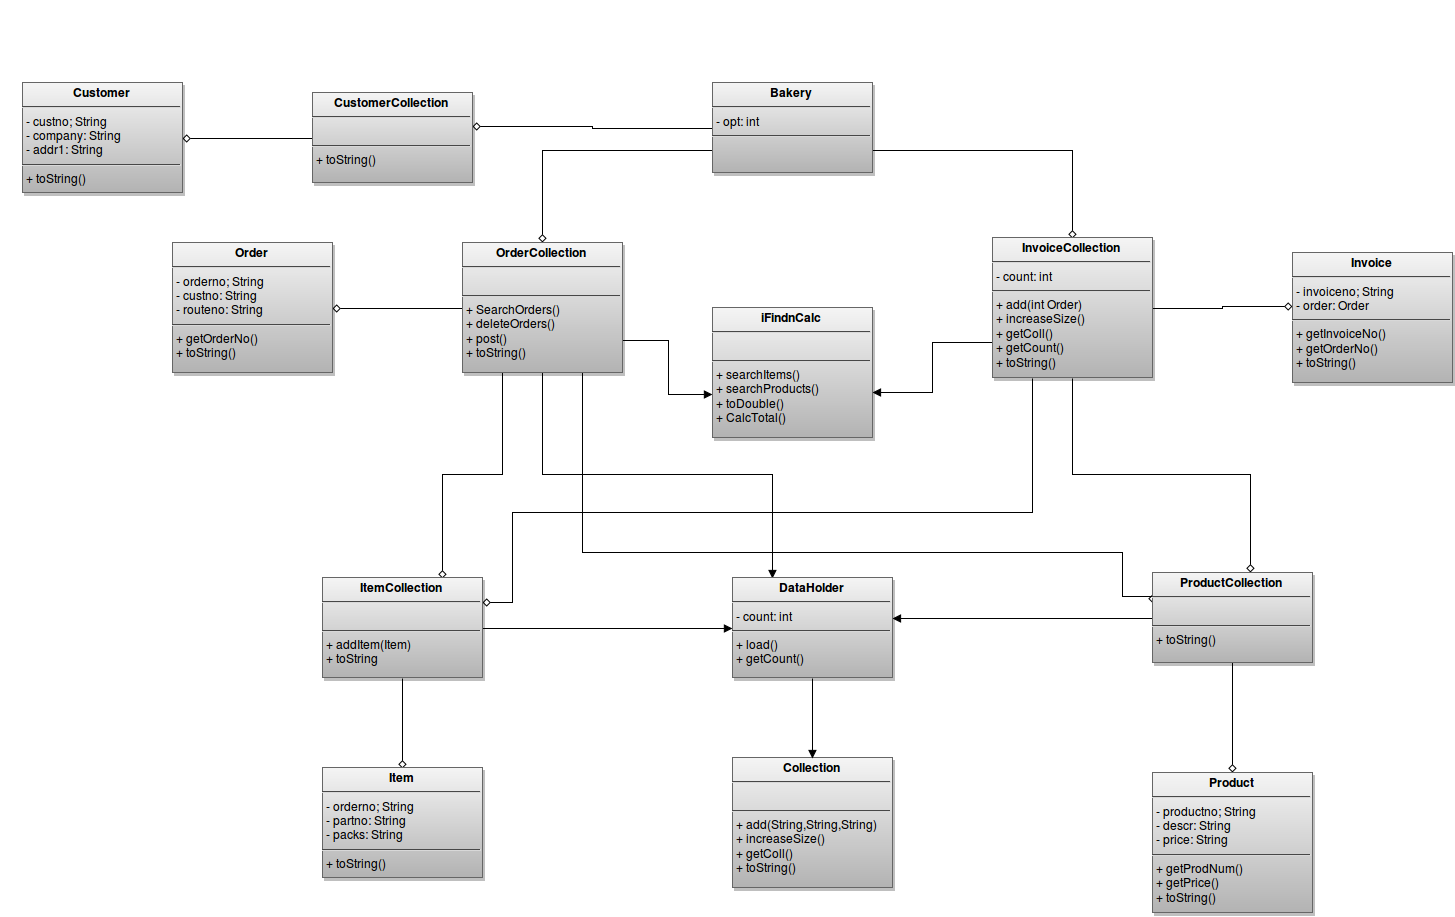

The diagram above was exported from draw.io. Its source (the exported page's mxGraphModel, read from the mxfile embedded in the PNG):
<mxGraphModel dx="1760" dy="996" grid="1" gridSize="10" guides="1" tooltips="1" connect="1" arrows="1" fold="1" page="1" pageScale="1" pageWidth="1652" pageHeight="1169" background="#ffffff" math="0">
  <root>
    <mxCell id="0" style=";html=1;" />
    <mxCell id="1" style=";html=1;" parent="0" />
    <mxCell id="2599049303a65be2-86" value="&lt;u&gt;&lt;font style=&quot;font-size: 22px&quot;&gt;&lt;b&gt;UML Class Diagram for Bakery&lt;br&gt;&lt;/b&gt;&lt;/font&gt;&lt;/u&gt;" style="text;html=1;resizable=0;autosize=1;align=left;verticalAlign=top;spacingTop=-4;points=[];" vertex="1" parent="1">
      <mxGeometry x="730" y="30" width="330" height="20" as="geometry" />
    </mxCell>
    <mxCell id="2599049303a65be2-87" value="" style="whiteSpace=wrap;html=1;strokeColor=none;gradientColor=none;fillColor=none;" vertex="1" parent="1">
      <mxGeometry x="80" y="10" width="120" height="60" as="geometry" />
    </mxCell>
    <mxCell id="2599049303a65be2-88" value="" style="whiteSpace=wrap;html=1;fillColor=none;strokeColor=none;" vertex="1" parent="1">
      <mxGeometry x="860" y="10" width="120" height="60" as="geometry" />
    </mxCell>
    <mxCell id="2599049303a65be2-89" value="" style="whiteSpace=wrap;html=1;fillColor=none;strokeColor=none;" vertex="1" parent="1">
      <mxGeometry x="860" y="520" width="120" height="60" as="geometry" />
    </mxCell>
    <mxCell id="2599049303a65be2-90" value="" style="whiteSpace=wrap;html=1;fillColor=none;strokeColor=none;" vertex="1" parent="1">
      <mxGeometry x="90" y="510" width="120" height="60" as="geometry" />
    </mxCell>
    <mxCell id="36308370e4a50c47-85" style="edgeStyle=orthogonalEdgeStyle;rounded=0;html=1;exitX=0;exitY=0.5;entryX=1;entryY=0.386;entryPerimeter=0;jettySize=auto;orthogonalLoop=1;fontSize=5;endArrow=diamond;endFill=0;strokeWidth=1;" edge="1" parent="1" source="36308370e4a50c47-67" target="36308370e4a50c47-68">
      <mxGeometry relative="1" as="geometry" />
    </mxCell>
    <mxCell id="36308370e4a50c47-89" style="edgeStyle=orthogonalEdgeStyle;rounded=0;html=1;exitX=0;exitY=0.75;entryX=0.5;entryY=0;endArrow=diamond;endFill=0;jettySize=auto;orthogonalLoop=1;strokeWidth=1;fontSize=5;" edge="1" parent="1" source="36308370e4a50c47-67" target="36308370e4a50c47-69">
      <mxGeometry relative="1" as="geometry" />
    </mxCell>
    <mxCell id="36308370e4a50c47-90" style="edgeStyle=orthogonalEdgeStyle;rounded=0;html=1;exitX=1;exitY=0.75;entryX=0.5;entryY=0;endArrow=diamond;endFill=0;jettySize=auto;orthogonalLoop=1;strokeWidth=1;fontSize=5;" edge="1" parent="1" source="36308370e4a50c47-67" target="36308370e4a50c47-70">
      <mxGeometry relative="1" as="geometry" />
    </mxCell>
    <mxCell id="36308370e4a50c47-67" value="&lt;p style=&quot;margin: 0px ; margin-top: 4px ; text-align: center&quot;&gt;&lt;strong&gt;Bakery&lt;br&gt;&lt;/strong&gt;&lt;/p&gt;&lt;hr&gt;&lt;p style=&quot;margin: 0px ; margin-left: 4px&quot;&gt;- opt: int&lt;/p&gt;&lt;hr&gt;&lt;p style=&quot;margin: 0px ; margin-left: 4px&quot;&gt;&lt;br&gt;&lt;/p&gt;" style="shadow=1;verticalAlign=top;align=left;overflow=fill;fontSize=12;fontFamily=Helvetica;html=1;plain-gray" vertex="1" parent="1">
      <mxGeometry x="790" y="90" width="160" height="90" as="geometry" />
    </mxCell>
    <mxCell id="36308370e4a50c47-86" style="edgeStyle=orthogonalEdgeStyle;rounded=0;html=1;exitX=0;exitY=0.5;entryX=1;entryY=0.5;startSize=6;endArrow=diamond;endFill=0;endSize=6;jettySize=auto;orthogonalLoop=1;strokeWidth=1;fontSize=5;" edge="1" parent="1" source="36308370e4a50c47-68" target="36308370e4a50c47-73">
      <mxGeometry relative="1" as="geometry" />
    </mxCell>
    <mxCell id="36308370e4a50c47-68" value="&lt;p style=&quot;margin: 0px ; margin-top: 4px ; text-align: center&quot;&gt;&lt;strong&gt;CustomerCollection&lt;br&gt;&lt;/strong&gt;&lt;/p&gt;&lt;hr&gt;&lt;p style=&quot;margin: 0px ; margin-left: 4px&quot;&gt;&lt;br&gt;&lt;/p&gt;&lt;hr&gt;&lt;p style=&quot;margin: 0px ; margin-left: 4px&quot;&gt;+ toString()&lt;br&gt;&lt;/p&gt;" style="shadow=1;verticalAlign=top;align=left;overflow=fill;fontSize=12;fontFamily=Helvetica;html=1;plain-gray" vertex="1" parent="1">
      <mxGeometry x="390" y="100" width="160" height="90" as="geometry" />
    </mxCell>
    <mxCell id="36308370e4a50c47-87" style="edgeStyle=orthogonalEdgeStyle;rounded=0;html=1;exitX=0;exitY=0.5;entryX=1;entryY=0.5;endArrow=diamond;endFill=0;jettySize=auto;orthogonalLoop=1;strokeWidth=1;fontSize=5;" edge="1" parent="1" source="36308370e4a50c47-69" target="36308370e4a50c47-74">
      <mxGeometry relative="1" as="geometry" />
    </mxCell>
    <mxCell id="36308370e4a50c47-91" style="edgeStyle=orthogonalEdgeStyle;rounded=0;html=1;exitX=1;exitY=0.75;entryX=0;entryY=0.662;entryPerimeter=0;endArrow=block;endFill=1;jettySize=auto;orthogonalLoop=1;strokeWidth=1;fontSize=5;" edge="1" parent="1" source="36308370e4a50c47-69" target="36308370e4a50c47-81">
      <mxGeometry relative="1" as="geometry" />
    </mxCell>
    <mxCell id="36308370e4a50c47-97" style="edgeStyle=orthogonalEdgeStyle;rounded=0;html=1;exitX=0.5;exitY=1;entryX=0.25;entryY=0;endArrow=block;endFill=1;jettySize=auto;orthogonalLoop=1;strokeWidth=1;fontSize=5;" edge="1" parent="1" source="36308370e4a50c47-69" target="36308370e4a50c47-80">
      <mxGeometry relative="1" as="geometry" />
    </mxCell>
    <mxCell id="36308370e4a50c47-103" style="edgeStyle=orthogonalEdgeStyle;rounded=0;html=1;exitX=0.25;exitY=1;entryX=0.75;entryY=0;endArrow=diamond;endFill=0;jettySize=auto;orthogonalLoop=1;strokeWidth=1;fontSize=5;" edge="1" parent="1" source="36308370e4a50c47-69" target="36308370e4a50c47-71">
      <mxGeometry relative="1" as="geometry" />
    </mxCell>
    <mxCell id="36308370e4a50c47-106" style="edgeStyle=orthogonalEdgeStyle;rounded=0;html=1;exitX=0.75;exitY=1;entryX=0;entryY=0.25;endArrow=diamond;endFill=0;jettySize=auto;orthogonalLoop=1;strokeWidth=1;fontSize=5;" edge="1" parent="1" source="36308370e4a50c47-69" target="36308370e4a50c47-72">
      <mxGeometry relative="1" as="geometry">
        <Array as="points">
          <mxPoint x="660" y="560" />
          <mxPoint x="1200" y="560" />
          <mxPoint x="1200" y="603" />
        </Array>
      </mxGeometry>
    </mxCell>
    <mxCell id="36308370e4a50c47-69" value="&lt;p style=&quot;margin: 0px ; margin-top: 4px ; text-align: center&quot;&gt;&lt;strong&gt;OrderCollection&lt;br&gt;&lt;/strong&gt;&lt;/p&gt;&lt;hr&gt;&lt;p style=&quot;margin: 0px ; margin-left: 4px&quot;&gt;&lt;br&gt;&lt;/p&gt;&lt;hr&gt;&lt;p style=&quot;margin: 0px ; margin-left: 4px&quot;&gt;+ SearchOrders()&lt;/p&gt;&lt;p style=&quot;margin: 0px ; margin-left: 4px&quot;&gt;+ deleteOrders()&lt;/p&gt;&lt;p style=&quot;margin: 0px ; margin-left: 4px&quot;&gt;+ post()&lt;/p&gt;&lt;p style=&quot;margin: 0px ; margin-left: 4px&quot;&gt;+ toString()&lt;br&gt;&lt;/p&gt;" style="shadow=1;verticalAlign=top;align=left;overflow=fill;fontSize=12;fontFamily=Helvetica;html=1;plain-gray" vertex="1" parent="1">
      <mxGeometry x="540" y="250" width="160" height="130" as="geometry" />
    </mxCell>
    <mxCell id="36308370e4a50c47-88" style="edgeStyle=orthogonalEdgeStyle;rounded=0;html=1;exitX=1;exitY=0.5;entryX=0;entryY=0.423;entryPerimeter=0;endArrow=diamond;endFill=0;jettySize=auto;orthogonalLoop=1;strokeWidth=1;fontSize=5;" edge="1" parent="1" source="36308370e4a50c47-70" target="36308370e4a50c47-75">
      <mxGeometry relative="1" as="geometry" />
    </mxCell>
    <mxCell id="36308370e4a50c47-92" style="edgeStyle=orthogonalEdgeStyle;rounded=0;html=1;exitX=0;exitY=0.75;entryX=1;entryY=0.654;entryPerimeter=0;endArrow=block;endFill=1;jettySize=auto;orthogonalLoop=1;strokeWidth=1;fontSize=5;" edge="1" parent="1" source="36308370e4a50c47-70" target="36308370e4a50c47-81">
      <mxGeometry relative="1" as="geometry" />
    </mxCell>
    <mxCell id="36308370e4a50c47-99" style="edgeStyle=orthogonalEdgeStyle;rounded=0;html=1;exitX=0.5;exitY=1;entryX=0.609;entryY=0;entryPerimeter=0;endArrow=diamond;endFill=0;jettySize=auto;orthogonalLoop=1;strokeWidth=1;fontSize=5;" edge="1" parent="1" source="36308370e4a50c47-70" target="36308370e4a50c47-72">
      <mxGeometry relative="1" as="geometry" />
    </mxCell>
    <mxCell id="36308370e4a50c47-105" style="edgeStyle=orthogonalEdgeStyle;rounded=0;html=1;exitX=0.25;exitY=1;entryX=1;entryY=0.25;endArrow=diamond;endFill=0;jettySize=auto;orthogonalLoop=1;strokeWidth=1;fontSize=5;" edge="1" parent="1" source="36308370e4a50c47-70" target="36308370e4a50c47-71">
      <mxGeometry relative="1" as="geometry">
        <Array as="points">
          <mxPoint x="1110" y="520" />
          <mxPoint x="590" y="520" />
          <mxPoint x="590" y="610" />
        </Array>
      </mxGeometry>
    </mxCell>
    <mxCell id="36308370e4a50c47-70" value="&lt;p style=&quot;margin: 0px ; margin-top: 4px ; text-align: center&quot;&gt;&lt;strong&gt;InvoiceCollection&lt;br&gt;&lt;/strong&gt;&lt;/p&gt;&lt;hr&gt;&lt;p style=&quot;margin: 0px ; margin-left: 4px&quot;&gt;- count: int&lt;br&gt;&lt;/p&gt;&lt;hr&gt;&lt;p style=&quot;margin: 0px ; margin-left: 4px&quot;&gt;+ add(int Order)&lt;/p&gt;&lt;p style=&quot;margin: 0px ; margin-left: 4px&quot;&gt;+ increaseSize()&lt;/p&gt;&lt;p style=&quot;margin: 0px ; margin-left: 4px&quot;&gt;+ getColl()&lt;/p&gt;&lt;p style=&quot;margin: 0px ; margin-left: 4px&quot;&gt;+ getCount()&lt;/p&gt;&lt;p style=&quot;margin: 0px ; margin-left: 4px&quot;&gt;+ toString()&lt;br&gt;&lt;/p&gt;" style="shadow=1;verticalAlign=top;align=left;overflow=fill;fontSize=12;fontFamily=Helvetica;html=1;plain-gray" vertex="1" parent="1">
      <mxGeometry x="1070" y="245" width="160" height="140" as="geometry" />
    </mxCell>
    <mxCell id="36308370e4a50c47-95" style="edgeStyle=orthogonalEdgeStyle;rounded=0;html=1;exitX=0.5;exitY=1;entryX=0.5;entryY=0;endArrow=diamond;endFill=0;jettySize=auto;orthogonalLoop=1;strokeWidth=1;fontSize=5;" edge="1" parent="1" source="36308370e4a50c47-71" target="36308370e4a50c47-76">
      <mxGeometry relative="1" as="geometry" />
    </mxCell>
    <mxCell id="36308370e4a50c47-96" style="edgeStyle=orthogonalEdgeStyle;rounded=0;html=1;exitX=1;exitY=0.5;entryX=0;entryY=0.5;endArrow=block;endFill=1;jettySize=auto;orthogonalLoop=1;strokeWidth=1;fontSize=5;" edge="1" parent="1" source="36308370e4a50c47-71" target="36308370e4a50c47-80">
      <mxGeometry relative="1" as="geometry" />
    </mxCell>
    <mxCell id="36308370e4a50c47-71" value="&lt;p style=&quot;margin: 0px ; margin-top: 4px ; text-align: center&quot;&gt;&lt;strong&gt;ItemCollection&lt;br&gt;&lt;/strong&gt;&lt;/p&gt;&lt;hr&gt;&lt;p style=&quot;margin: 0px ; margin-left: 4px&quot;&gt;&lt;br&gt;&lt;/p&gt;&lt;hr&gt;&lt;p style=&quot;margin: 0px ; margin-left: 4px&quot;&gt;+ addItem(Item)&lt;/p&gt;&lt;p style=&quot;margin: 0px ; margin-left: 4px&quot;&gt;+ toString&lt;br&gt;&lt;/p&gt;" style="shadow=1;verticalAlign=top;align=left;overflow=fill;fontSize=12;fontFamily=Helvetica;html=1;plain-gray" vertex="1" parent="1">
      <mxGeometry x="400" y="585" width="160" height="100" as="geometry" />
    </mxCell>
    <mxCell id="36308370e4a50c47-94" style="edgeStyle=orthogonalEdgeStyle;rounded=0;html=1;exitX=0.5;exitY=1;endArrow=diamond;endFill=0;jettySize=auto;orthogonalLoop=1;strokeWidth=1;fontSize=5;" edge="1" parent="1" source="36308370e4a50c47-72" target="36308370e4a50c47-77">
      <mxGeometry relative="1" as="geometry" />
    </mxCell>
    <mxCell id="36308370e4a50c47-98" style="edgeStyle=orthogonalEdgeStyle;rounded=0;html=1;exitX=0;exitY=0.5;entryX=1;entryY=0.4;entryPerimeter=0;endArrow=block;endFill=1;jettySize=auto;orthogonalLoop=1;strokeWidth=1;fontSize=5;" edge="1" parent="1" source="36308370e4a50c47-72" target="36308370e4a50c47-80">
      <mxGeometry relative="1" as="geometry" />
    </mxCell>
    <mxCell id="36308370e4a50c47-72" value="&lt;p style=&quot;margin: 0px ; margin-top: 4px ; text-align: center&quot;&gt;&lt;strong&gt;ProductCollection&lt;br&gt;&lt;/strong&gt;&lt;/p&gt;&lt;hr&gt;&lt;p style=&quot;margin: 0px ; margin-left: 4px&quot;&gt;&lt;br&gt;&lt;/p&gt;&lt;hr&gt;&lt;p style=&quot;margin: 0px ; margin-left: 4px&quot;&gt;+ toString()&lt;br&gt;&lt;/p&gt;" style="shadow=1;verticalAlign=top;align=left;overflow=fill;fontSize=12;fontFamily=Helvetica;html=1;plain-gray" vertex="1" parent="1">
      <mxGeometry x="1230" y="580" width="160" height="90" as="geometry" />
    </mxCell>
    <mxCell id="36308370e4a50c47-73" value="&lt;p style=&quot;margin: 0px ; margin-top: 4px ; text-align: center&quot;&gt;&lt;strong&gt;Customer&lt;br&gt;&lt;/strong&gt;&lt;/p&gt;&lt;hr&gt;&lt;p style=&quot;margin: 0px ; margin-left: 4px&quot;&gt;- custno; String&lt;/p&gt;&lt;p style=&quot;margin: 0px ; margin-left: 4px&quot;&gt;- company: String&lt;/p&gt;&lt;p style=&quot;margin: 0px ; margin-left: 4px&quot;&gt;- addr1: String&lt;br&gt;&lt;/p&gt;&lt;hr&gt;&lt;p style=&quot;margin: 0px ; margin-left: 4px&quot;&gt;+ toString()&lt;br&gt;&lt;/p&gt;" style="shadow=1;verticalAlign=top;align=left;overflow=fill;fontSize=12;fontFamily=Helvetica;html=1;plain-gray" vertex="1" parent="1">
      <mxGeometry x="100" y="90" width="160" height="110" as="geometry" />
    </mxCell>
    <mxCell id="36308370e4a50c47-74" value="&lt;p style=&quot;margin: 0px ; margin-top: 4px ; text-align: center&quot;&gt;&lt;strong&gt;Order&lt;br&gt;&lt;/strong&gt;&lt;/p&gt;&lt;hr&gt;&lt;p style=&quot;margin: 0px ; margin-left: 4px&quot;&gt;- orderno; String&lt;/p&gt;&lt;p style=&quot;margin: 0px ; margin-left: 4px&quot;&gt;- custno: String&lt;/p&gt;&lt;p style=&quot;margin: 0px ; margin-left: 4px&quot;&gt;- routeno: String&lt;br&gt;&lt;/p&gt;&lt;hr&gt;&lt;p style=&quot;margin: 0px ; margin-left: 4px&quot;&gt;+ getOrderNo()&lt;br&gt;&lt;/p&gt;&lt;p style=&quot;margin: 0px ; margin-left: 4px&quot;&gt;+ toString()&lt;br&gt;&lt;/p&gt;" style="shadow=1;verticalAlign=top;align=left;overflow=fill;fontSize=12;fontFamily=Helvetica;html=1;plain-gray" vertex="1" parent="1">
      <mxGeometry x="250" y="250" width="160" height="130" as="geometry" />
    </mxCell>
    <mxCell id="36308370e4a50c47-75" value="&lt;p style=&quot;margin: 0px ; margin-top: 4px ; text-align: center&quot;&gt;&lt;strong&gt;Invoice&lt;br&gt;&lt;/strong&gt;&lt;/p&gt;&lt;hr&gt;&lt;p style=&quot;margin: 0px ; margin-left: 4px&quot;&gt;- invoiceno; String&lt;/p&gt;&lt;p style=&quot;margin: 0px ; margin-left: 4px&quot;&gt;- order: Order&lt;br&gt;&lt;/p&gt;&lt;hr&gt;&lt;p style=&quot;margin: 0px ; margin-left: 4px&quot;&gt;+ getInvoiceNo()&lt;/p&gt;&lt;p style=&quot;margin: 0px ; margin-left: 4px&quot;&gt;+ getOrderNo()&lt;br&gt;&lt;/p&gt;&lt;p style=&quot;margin: 0px ; margin-left: 4px&quot;&gt;+ toString()&lt;br&gt;&lt;/p&gt;" style="shadow=1;verticalAlign=top;align=left;overflow=fill;fontSize=12;fontFamily=Helvetica;html=1;plain-gray" vertex="1" parent="1">
      <mxGeometry x="1370" y="260" width="160" height="130" as="geometry" />
    </mxCell>
    <mxCell id="36308370e4a50c47-76" value="&lt;p style=&quot;margin: 0px ; margin-top: 4px ; text-align: center&quot;&gt;&lt;strong&gt;Item&lt;br&gt;&lt;/strong&gt;&lt;/p&gt;&lt;hr&gt;&lt;p style=&quot;margin: 0px ; margin-left: 4px&quot;&gt;- orderno; String&lt;/p&gt;&lt;p style=&quot;margin: 0px ; margin-left: 4px&quot;&gt;- partno: String&lt;/p&gt;&lt;p style=&quot;margin: 0px ; margin-left: 4px&quot;&gt;- packs: String&lt;br&gt;&lt;/p&gt;&lt;hr&gt;&lt;p style=&quot;margin: 0px ; margin-left: 4px&quot;&gt;+ toString()&lt;br&gt;&lt;/p&gt;" style="shadow=1;verticalAlign=top;align=left;overflow=fill;fontSize=12;fontFamily=Helvetica;html=1;plain-gray" vertex="1" parent="1">
      <mxGeometry x="400" y="775" width="160" height="110" as="geometry" />
    </mxCell>
    <mxCell id="36308370e4a50c47-77" value="&lt;p style=&quot;margin: 0px ; margin-top: 4px ; text-align: center&quot;&gt;&lt;strong&gt;Product&lt;br&gt;&lt;/strong&gt;&lt;/p&gt;&lt;hr&gt;&lt;p style=&quot;margin: 0px ; margin-left: 4px&quot;&gt;- productno; String&lt;/p&gt;&lt;p style=&quot;margin: 0px ; margin-left: 4px&quot;&gt;- descr: String&lt;/p&gt;&lt;p style=&quot;margin: 0px ; margin-left: 4px&quot;&gt;- price: String&lt;br&gt;&lt;/p&gt;&lt;hr&gt;&lt;p style=&quot;margin: 0px ; margin-left: 4px&quot;&gt;+ getProdNum()&lt;/p&gt;&lt;p style=&quot;margin: 0px ; margin-left: 4px&quot;&gt;+ getPrice()&lt;br&gt;&lt;/p&gt;&lt;p style=&quot;margin: 0px ; margin-left: 4px&quot;&gt;+ toString()&lt;br&gt;&lt;/p&gt;" style="shadow=1;verticalAlign=top;align=left;overflow=fill;fontSize=12;fontFamily=Helvetica;html=1;plain-gray" vertex="1" parent="1">
      <mxGeometry x="1230" y="780" width="160" height="140" as="geometry" />
    </mxCell>
    <mxCell id="36308370e4a50c47-78" style="edgeStyle=orthogonalEdgeStyle;rounded=0;html=1;exitX=0.75;exitY=1;entryX=0.75;entryY=1;jettySize=auto;orthogonalLoop=1;fontSize=5;" edge="1" parent="1" source="36308370e4a50c47-76" target="36308370e4a50c47-76">
      <mxGeometry relative="1" as="geometry" />
    </mxCell>
    <mxCell id="36308370e4a50c47-79" value="&lt;p style=&quot;margin: 0px ; margin-top: 4px ; text-align: center&quot;&gt;&lt;strong&gt;Collection&lt;br&gt;&lt;/strong&gt;&lt;/p&gt;&lt;hr&gt;&lt;p style=&quot;margin: 0px ; margin-left: 4px&quot;&gt;&lt;br&gt;&lt;/p&gt;&lt;hr&gt;&lt;p style=&quot;margin: 0px ; margin-left: 4px&quot;&gt;+ add(String,String,String)&lt;/p&gt;&lt;p style=&quot;margin: 0px ; margin-left: 4px&quot;&gt;+ increaseSize()&lt;/p&gt;&lt;p style=&quot;margin: 0px ; margin-left: 4px&quot;&gt;+ getColl()&lt;br&gt;&lt;/p&gt;&lt;p style=&quot;margin: 0px ; margin-left: 4px&quot;&gt;+ toString()&lt;br&gt;&lt;/p&gt;" style="shadow=1;verticalAlign=top;align=left;overflow=fill;fontSize=12;fontFamily=Helvetica;html=1;plain-gray" vertex="1" parent="1">
      <mxGeometry x="810" y="765" width="160" height="130" as="geometry" />
    </mxCell>
    <mxCell id="36308370e4a50c47-93" style="edgeStyle=orthogonalEdgeStyle;rounded=0;html=1;exitX=0.5;exitY=1;entryX=0.5;entryY=0;endArrow=block;endFill=1;jettySize=auto;orthogonalLoop=1;strokeWidth=1;fontSize=5;" edge="1" parent="1" source="36308370e4a50c47-80" target="36308370e4a50c47-79">
      <mxGeometry relative="1" as="geometry" />
    </mxCell>
    <mxCell id="36308370e4a50c47-80" value="&lt;p style=&quot;margin: 0px ; margin-top: 4px ; text-align: center&quot;&gt;&lt;strong&gt;DataHolder&lt;br&gt;&lt;/strong&gt;&lt;/p&gt;&lt;hr&gt;&lt;p style=&quot;margin: 0px ; margin-left: 4px&quot;&gt;- count: int&lt;br&gt;&lt;/p&gt;&lt;hr&gt;&lt;p style=&quot;margin: 0px ; margin-left: 4px&quot;&gt;+ load()&lt;/p&gt;&lt;p style=&quot;margin: 0px ; margin-left: 4px&quot;&gt;+ getCount()&lt;br&gt;&lt;/p&gt;" style="shadow=1;verticalAlign=top;align=left;overflow=fill;fontSize=12;fontFamily=Helvetica;html=1;plain-gray" vertex="1" parent="1">
      <mxGeometry x="810" y="585" width="160" height="100" as="geometry" />
    </mxCell>
    <mxCell id="36308370e4a50c47-81" value="&lt;p style=&quot;margin: 0px ; margin-top: 4px ; text-align: center&quot;&gt;&lt;strong&gt;iFindnCalc&lt;br&gt;&lt;/strong&gt;&lt;/p&gt;&lt;hr&gt;&lt;br&gt;&lt;hr&gt;&lt;p style=&quot;margin: 0px ; margin-left: 4px&quot;&gt;+ searchItems()&lt;/p&gt;&lt;p style=&quot;margin: 0px ; margin-left: 4px&quot;&gt;+ searchProducts()&lt;/p&gt;&lt;p style=&quot;margin: 0px ; margin-left: 4px&quot;&gt;+ toDouble()&lt;/p&gt;&lt;p style=&quot;margin: 0px ; margin-left: 4px&quot;&gt;+ CalcTotal()&lt;br&gt;&lt;/p&gt;" style="shadow=1;verticalAlign=top;align=left;overflow=fill;fontSize=12;fontFamily=Helvetica;html=1;plain-gray" vertex="1" parent="1">
      <mxGeometry x="790" y="315" width="160" height="130" as="geometry" />
    </mxCell>
  </root>
</mxGraphModel>